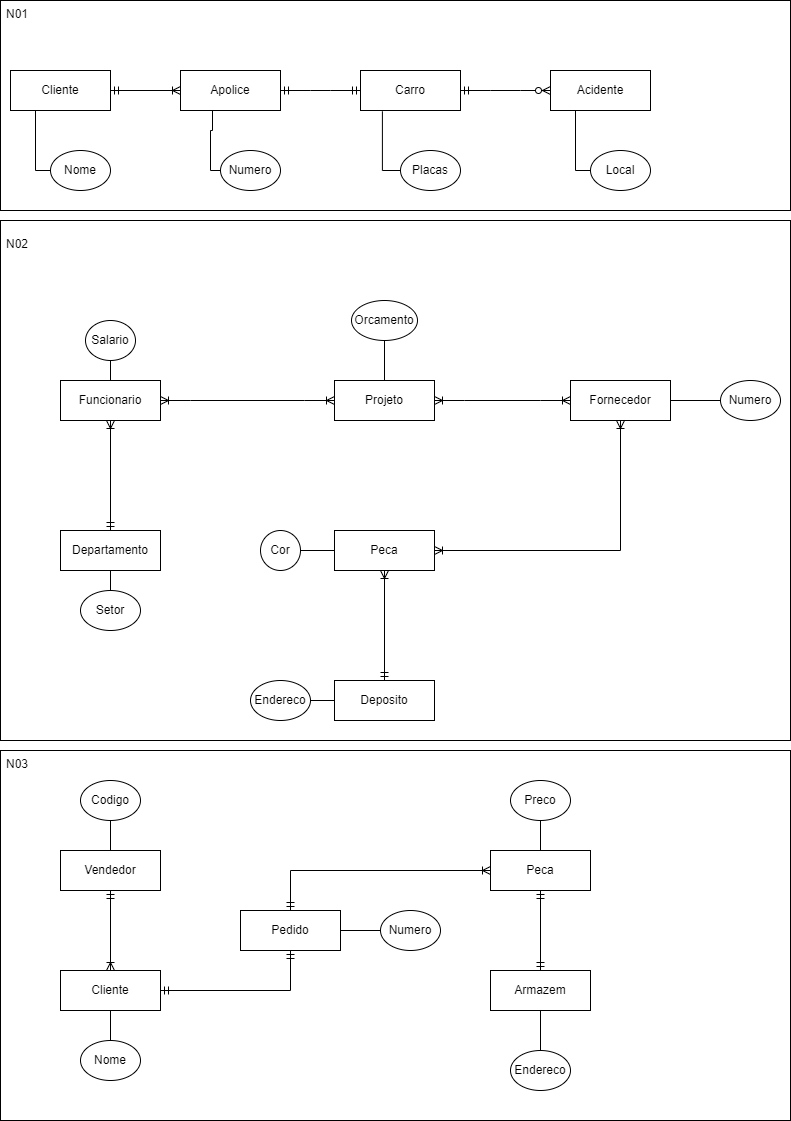

The diagram above was exported from draw.io. Its source (the exported page's mxGraphModel, read from the mxfile embedded in the PNG):
<mxGraphModel dx="677" dy="747" grid="1" gridSize="10" guides="1" tooltips="1" connect="1" arrows="1" fold="1" page="1" pageScale="1" pageWidth="827" pageHeight="1169" math="0" shadow="0">
  <root>
    <mxCell id="0" />
    <mxCell id="1" parent="0" />
    <mxCell id="Hyl3Mu4X-gagNCytN2PX-13" value="" style="rounded=0;whiteSpace=wrap;html=1;" parent="1" vertex="1">
      <mxGeometry x="30" y="760" width="790" height="370" as="geometry" />
    </mxCell>
    <mxCell id="viaCET4dHFIXnGpzGlnk-58" value="" style="rounded=0;whiteSpace=wrap;html=1;" parent="1" vertex="1">
      <mxGeometry x="30" y="230" width="790" height="520" as="geometry" />
    </mxCell>
    <mxCell id="viaCET4dHFIXnGpzGlnk-25" value="" style="rounded=0;whiteSpace=wrap;html=1;" parent="1" vertex="1">
      <mxGeometry x="30" y="10" width="790" height="210" as="geometry" />
    </mxCell>
    <mxCell id="viaCET4dHFIXnGpzGlnk-1" value="N01" style="text;strokeColor=none;fillColor=none;spacingLeft=4;spacingRight=4;overflow=hidden;rotatable=0;points=[[0,0.5],[1,0.5]];portConstraint=eastwest;fontSize=12;whiteSpace=wrap;html=1;" parent="1" vertex="1">
      <mxGeometry x="30" y="10" width="40" height="30" as="geometry" />
    </mxCell>
    <mxCell id="viaCET4dHFIXnGpzGlnk-2" value="Cliente" style="whiteSpace=wrap;html=1;align=center;" parent="1" vertex="1">
      <mxGeometry x="40" y="80" width="100" height="40" as="geometry" />
    </mxCell>
    <mxCell id="viaCET4dHFIXnGpzGlnk-3" value="Apolice" style="whiteSpace=wrap;html=1;align=center;" parent="1" vertex="1">
      <mxGeometry x="210" y="80" width="100" height="40" as="geometry" />
    </mxCell>
    <mxCell id="viaCET4dHFIXnGpzGlnk-4" value="Carro" style="whiteSpace=wrap;html=1;align=center;" parent="1" vertex="1">
      <mxGeometry x="390" y="80" width="100" height="40" as="geometry" />
    </mxCell>
    <mxCell id="viaCET4dHFIXnGpzGlnk-5" value="Acidente" style="whiteSpace=wrap;html=1;align=center;" parent="1" vertex="1">
      <mxGeometry x="580" y="80" width="100" height="40" as="geometry" />
    </mxCell>
    <mxCell id="viaCET4dHFIXnGpzGlnk-6" value="" style="fontSize=12;html=1;endArrow=ERoneToMany;startArrow=ERmandOne;rounded=0;exitX=1;exitY=0.5;exitDx=0;exitDy=0;entryX=0;entryY=0.5;entryDx=0;entryDy=0;" parent="1" source="viaCET4dHFIXnGpzGlnk-2" target="viaCET4dHFIXnGpzGlnk-3" edge="1">
      <mxGeometry width="100" height="100" relative="1" as="geometry">
        <mxPoint x="70" y="260" as="sourcePoint" />
        <mxPoint x="170" y="160" as="targetPoint" />
      </mxGeometry>
    </mxCell>
    <mxCell id="viaCET4dHFIXnGpzGlnk-7" value="" style="edgeStyle=entityRelationEdgeStyle;fontSize=12;html=1;endArrow=ERmandOne;startArrow=ERmandOne;rounded=0;entryX=0;entryY=0.5;entryDx=0;entryDy=0;exitX=1;exitY=0.5;exitDx=0;exitDy=0;" parent="1" source="viaCET4dHFIXnGpzGlnk-3" target="viaCET4dHFIXnGpzGlnk-4" edge="1">
      <mxGeometry width="100" height="100" relative="1" as="geometry">
        <mxPoint x="130" y="360" as="sourcePoint" />
        <mxPoint x="230" y="260" as="targetPoint" />
      </mxGeometry>
    </mxCell>
    <mxCell id="viaCET4dHFIXnGpzGlnk-11" value="Nome" style="ellipse;whiteSpace=wrap;html=1;align=center;" parent="1" vertex="1">
      <mxGeometry x="80" y="160" width="60" height="40" as="geometry" />
    </mxCell>
    <mxCell id="viaCET4dHFIXnGpzGlnk-13" value="Numero" style="ellipse;whiteSpace=wrap;html=1;align=center;" parent="1" vertex="1">
      <mxGeometry x="250" y="160" width="60" height="40" as="geometry" />
    </mxCell>
    <mxCell id="viaCET4dHFIXnGpzGlnk-17" value="" style="endArrow=none;html=1;rounded=0;exitX=0.25;exitY=1;exitDx=0;exitDy=0;edgeStyle=orthogonalEdgeStyle;entryX=0;entryY=0.5;entryDx=0;entryDy=0;" parent="1" source="viaCET4dHFIXnGpzGlnk-2" target="viaCET4dHFIXnGpzGlnk-11" edge="1">
      <mxGeometry relative="1" as="geometry">
        <mxPoint x="30" y="200" as="sourcePoint" />
        <mxPoint x="190" y="200" as="targetPoint" />
      </mxGeometry>
    </mxCell>
    <mxCell id="viaCET4dHFIXnGpzGlnk-18" value="" style="endArrow=none;html=1;rounded=0;entryX=0;entryY=0.5;entryDx=0;entryDy=0;edgeStyle=orthogonalEdgeStyle;exitX=0.32;exitY=0.995;exitDx=0;exitDy=0;exitPerimeter=0;" parent="1" source="viaCET4dHFIXnGpzGlnk-3" target="viaCET4dHFIXnGpzGlnk-13" edge="1">
      <mxGeometry relative="1" as="geometry">
        <mxPoint x="230" y="220" as="sourcePoint" />
        <mxPoint x="390" y="220" as="targetPoint" />
        <Array as="points">
          <mxPoint x="242" y="140" />
          <mxPoint x="240" y="140" />
          <mxPoint x="240" y="180" />
        </Array>
      </mxGeometry>
    </mxCell>
    <mxCell id="viaCET4dHFIXnGpzGlnk-19" value="" style="edgeStyle=entityRelationEdgeStyle;fontSize=12;html=1;endArrow=ERzeroToMany;startArrow=ERmandOne;rounded=0;entryX=0;entryY=0.5;entryDx=0;entryDy=0;exitX=1;exitY=0.5;exitDx=0;exitDy=0;" parent="1" source="viaCET4dHFIXnGpzGlnk-4" target="viaCET4dHFIXnGpzGlnk-5" edge="1">
      <mxGeometry width="100" height="100" relative="1" as="geometry">
        <mxPoint x="420" y="270" as="sourcePoint" />
        <mxPoint x="520" y="170" as="targetPoint" />
      </mxGeometry>
    </mxCell>
    <mxCell id="viaCET4dHFIXnGpzGlnk-21" value="Placas" style="ellipse;whiteSpace=wrap;html=1;align=center;" parent="1" vertex="1">
      <mxGeometry x="430" y="160" width="60" height="40" as="geometry" />
    </mxCell>
    <mxCell id="viaCET4dHFIXnGpzGlnk-22" value="" style="endArrow=none;html=1;rounded=0;exitX=0.219;exitY=1.021;exitDx=0;exitDy=0;exitPerimeter=0;edgeStyle=orthogonalEdgeStyle;entryX=0;entryY=0.5;entryDx=0;entryDy=0;" parent="1" source="viaCET4dHFIXnGpzGlnk-4" target="viaCET4dHFIXnGpzGlnk-21" edge="1">
      <mxGeometry relative="1" as="geometry">
        <mxPoint x="270" y="220" as="sourcePoint" />
        <mxPoint x="430" y="220" as="targetPoint" />
      </mxGeometry>
    </mxCell>
    <mxCell id="viaCET4dHFIXnGpzGlnk-23" value="Local" style="ellipse;whiteSpace=wrap;html=1;align=center;" parent="1" vertex="1">
      <mxGeometry x="620" y="160" width="60" height="40" as="geometry" />
    </mxCell>
    <mxCell id="viaCET4dHFIXnGpzGlnk-24" value="" style="endArrow=none;html=1;rounded=0;exitX=0.25;exitY=1;exitDx=0;exitDy=0;edgeStyle=orthogonalEdgeStyle;entryX=0;entryY=0.5;entryDx=0;entryDy=0;" parent="1" source="viaCET4dHFIXnGpzGlnk-5" target="viaCET4dHFIXnGpzGlnk-23" edge="1">
      <mxGeometry relative="1" as="geometry">
        <mxPoint x="490" y="230" as="sourcePoint" />
        <mxPoint x="650" y="230" as="targetPoint" />
      </mxGeometry>
    </mxCell>
    <mxCell id="viaCET4dHFIXnGpzGlnk-26" value="N02" style="text;strokeColor=none;fillColor=none;spacingLeft=4;spacingRight=4;overflow=hidden;rotatable=0;points=[[0,0.5],[1,0.5]];portConstraint=eastwest;fontSize=12;whiteSpace=wrap;html=1;" parent="1" vertex="1">
      <mxGeometry x="30" y="240" width="40" height="30" as="geometry" />
    </mxCell>
    <mxCell id="viaCET4dHFIXnGpzGlnk-27" value="Peca" style="whiteSpace=wrap;html=1;align=center;" parent="1" vertex="1">
      <mxGeometry x="364" y="540" width="100" height="40" as="geometry" />
    </mxCell>
    <mxCell id="viaCET4dHFIXnGpzGlnk-28" value="Fornecedor" style="whiteSpace=wrap;html=1;align=center;" parent="1" vertex="1">
      <mxGeometry x="600" y="390" width="100" height="40" as="geometry" />
    </mxCell>
    <mxCell id="viaCET4dHFIXnGpzGlnk-29" value="Funcionario" style="whiteSpace=wrap;html=1;align=center;" parent="1" vertex="1">
      <mxGeometry x="90" y="390" width="100" height="40" as="geometry" />
    </mxCell>
    <mxCell id="viaCET4dHFIXnGpzGlnk-30" value="Projeto" style="whiteSpace=wrap;html=1;align=center;" parent="1" vertex="1">
      <mxGeometry x="364" y="390" width="100" height="40" as="geometry" />
    </mxCell>
    <mxCell id="viaCET4dHFIXnGpzGlnk-31" value="Departamento" style="whiteSpace=wrap;html=1;align=center;" parent="1" vertex="1">
      <mxGeometry x="90" y="540" width="100" height="40" as="geometry" />
    </mxCell>
    <mxCell id="viaCET4dHFIXnGpzGlnk-34" value="" style="fontSize=12;html=1;endArrow=ERoneToMany;startArrow=ERmandOne;rounded=0;entryX=0.5;entryY=1;entryDx=0;entryDy=0;exitX=0.5;exitY=0;exitDx=0;exitDy=0;" parent="1" source="viaCET4dHFIXnGpzGlnk-31" target="viaCET4dHFIXnGpzGlnk-29" edge="1">
      <mxGeometry width="100" height="100" relative="1" as="geometry">
        <mxPoint x="220" y="590" as="sourcePoint" />
        <mxPoint x="320" y="490" as="targetPoint" />
      </mxGeometry>
    </mxCell>
    <mxCell id="viaCET4dHFIXnGpzGlnk-36" value="Deposito" style="whiteSpace=wrap;html=1;align=center;" parent="1" vertex="1">
      <mxGeometry x="364" y="690" width="100" height="40" as="geometry" />
    </mxCell>
    <mxCell id="viaCET4dHFIXnGpzGlnk-42" value="" style="edgeStyle=entityRelationEdgeStyle;fontSize=12;html=1;endArrow=ERoneToMany;startArrow=ERoneToMany;rounded=0;entryX=0;entryY=0.5;entryDx=0;entryDy=0;exitX=1;exitY=0.5;exitDx=0;exitDy=0;" parent="1" source="viaCET4dHFIXnGpzGlnk-30" target="viaCET4dHFIXnGpzGlnk-28" edge="1">
      <mxGeometry width="100" height="100" relative="1" as="geometry">
        <mxPoint x="550" y="650" as="sourcePoint" />
        <mxPoint x="650" y="550" as="targetPoint" />
      </mxGeometry>
    </mxCell>
    <mxCell id="viaCET4dHFIXnGpzGlnk-44" value="" style="fontSize=12;html=1;endArrow=ERoneToMany;startArrow=ERoneToMany;rounded=0;entryX=1;entryY=0.5;entryDx=0;entryDy=0;edgeStyle=orthogonalEdgeStyle;" parent="1" source="viaCET4dHFIXnGpzGlnk-28" target="viaCET4dHFIXnGpzGlnk-27" edge="1">
      <mxGeometry width="100" height="100" relative="1" as="geometry">
        <mxPoint x="510" y="460" as="sourcePoint" />
        <mxPoint x="510" y="550" as="targetPoint" />
        <Array as="points">
          <mxPoint x="650" y="560" />
        </Array>
      </mxGeometry>
    </mxCell>
    <mxCell id="viaCET4dHFIXnGpzGlnk-45" value="" style="fontSize=12;html=1;endArrow=ERoneToMany;startArrow=ERmandOne;rounded=0;entryX=0.5;entryY=1;entryDx=0;entryDy=0;exitX=0.5;exitY=0;exitDx=0;exitDy=0;" parent="1" source="viaCET4dHFIXnGpzGlnk-36" target="viaCET4dHFIXnGpzGlnk-27" edge="1">
      <mxGeometry width="100" height="100" relative="1" as="geometry">
        <mxPoint x="380" y="720" as="sourcePoint" />
        <mxPoint x="480" y="620" as="targetPoint" />
      </mxGeometry>
    </mxCell>
    <mxCell id="viaCET4dHFIXnGpzGlnk-46" value="Cor" style="ellipse;whiteSpace=wrap;html=1;align=center;" parent="1" vertex="1">
      <mxGeometry x="290" y="540" width="40" height="40" as="geometry" />
    </mxCell>
    <mxCell id="viaCET4dHFIXnGpzGlnk-47" value="" style="endArrow=none;html=1;rounded=0;entryX=0;entryY=0.5;entryDx=0;entryDy=0;exitX=1;exitY=0.5;exitDx=0;exitDy=0;" parent="1" source="viaCET4dHFIXnGpzGlnk-46" target="viaCET4dHFIXnGpzGlnk-27" edge="1">
      <mxGeometry relative="1" as="geometry">
        <mxPoint x="280" y="600" as="sourcePoint" />
        <mxPoint x="440" y="600" as="targetPoint" />
      </mxGeometry>
    </mxCell>
    <mxCell id="viaCET4dHFIXnGpzGlnk-48" value="Endereco" style="ellipse;whiteSpace=wrap;html=1;align=center;" parent="1" vertex="1">
      <mxGeometry x="280" y="690" width="60" height="40" as="geometry" />
    </mxCell>
    <mxCell id="viaCET4dHFIXnGpzGlnk-49" value="" style="endArrow=none;html=1;rounded=0;exitX=1;exitY=0.5;exitDx=0;exitDy=0;entryX=0;entryY=0.5;entryDx=0;entryDy=0;" parent="1" source="viaCET4dHFIXnGpzGlnk-48" target="viaCET4dHFIXnGpzGlnk-36" edge="1">
      <mxGeometry relative="1" as="geometry">
        <mxPoint x="350" y="770" as="sourcePoint" />
        <mxPoint x="510" y="770" as="targetPoint" />
      </mxGeometry>
    </mxCell>
    <mxCell id="viaCET4dHFIXnGpzGlnk-50" value="Numero" style="ellipse;whiteSpace=wrap;html=1;align=center;" parent="1" vertex="1">
      <mxGeometry x="750" y="390" width="60" height="40" as="geometry" />
    </mxCell>
    <mxCell id="viaCET4dHFIXnGpzGlnk-51" value="" style="endArrow=none;html=1;rounded=0;entryX=0;entryY=0.5;entryDx=0;entryDy=0;exitX=1;exitY=0.5;exitDx=0;exitDy=0;" parent="1" source="viaCET4dHFIXnGpzGlnk-28" target="viaCET4dHFIXnGpzGlnk-50" edge="1">
      <mxGeometry relative="1" as="geometry">
        <mxPoint x="590" y="490" as="sourcePoint" />
        <mxPoint x="750" y="490" as="targetPoint" />
      </mxGeometry>
    </mxCell>
    <mxCell id="viaCET4dHFIXnGpzGlnk-52" value="Orcamento" style="ellipse;whiteSpace=wrap;html=1;align=center;" parent="1" vertex="1">
      <mxGeometry x="381" y="310" width="66" height="40" as="geometry" />
    </mxCell>
    <mxCell id="viaCET4dHFIXnGpzGlnk-53" value="" style="endArrow=none;html=1;rounded=0;exitX=0.5;exitY=1;exitDx=0;exitDy=0;entryX=0.5;entryY=0;entryDx=0;entryDy=0;" parent="1" source="viaCET4dHFIXnGpzGlnk-52" target="viaCET4dHFIXnGpzGlnk-30" edge="1">
      <mxGeometry relative="1" as="geometry">
        <mxPoint x="480" y="350" as="sourcePoint" />
        <mxPoint x="640" y="350" as="targetPoint" />
      </mxGeometry>
    </mxCell>
    <mxCell id="viaCET4dHFIXnGpzGlnk-54" value="Salario" style="ellipse;whiteSpace=wrap;html=1;align=center;" parent="1" vertex="1">
      <mxGeometry x="115" y="330" width="50" height="40" as="geometry" />
    </mxCell>
    <mxCell id="viaCET4dHFIXnGpzGlnk-55" value="" style="endArrow=none;html=1;rounded=0;exitX=0.5;exitY=1;exitDx=0;exitDy=0;entryX=0.5;entryY=0;entryDx=0;entryDy=0;" parent="1" source="viaCET4dHFIXnGpzGlnk-54" target="viaCET4dHFIXnGpzGlnk-29" edge="1">
      <mxGeometry relative="1" as="geometry">
        <mxPoint x="210" y="340" as="sourcePoint" />
        <mxPoint x="370" y="340" as="targetPoint" />
      </mxGeometry>
    </mxCell>
    <mxCell id="viaCET4dHFIXnGpzGlnk-56" value="Setor" style="ellipse;whiteSpace=wrap;html=1;align=center;" parent="1" vertex="1">
      <mxGeometry x="110" y="600" width="60" height="40" as="geometry" />
    </mxCell>
    <mxCell id="viaCET4dHFIXnGpzGlnk-57" value="" style="endArrow=none;html=1;rounded=0;exitX=0.5;exitY=1;exitDx=0;exitDy=0;entryX=0.5;entryY=0;entryDx=0;entryDy=0;" parent="1" source="viaCET4dHFIXnGpzGlnk-31" target="viaCET4dHFIXnGpzGlnk-56" edge="1">
      <mxGeometry relative="1" as="geometry">
        <mxPoint x="170" y="600" as="sourcePoint" />
        <mxPoint x="330" y="600" as="targetPoint" />
      </mxGeometry>
    </mxCell>
    <mxCell id="viaCET4dHFIXnGpzGlnk-59" value="N03" style="text;strokeColor=none;fillColor=none;spacingLeft=4;spacingRight=4;overflow=hidden;rotatable=0;points=[[0,0.5],[1,0.5]];portConstraint=eastwest;fontSize=12;whiteSpace=wrap;html=1;" parent="1" vertex="1">
      <mxGeometry x="30" y="760" width="40" height="30" as="geometry" />
    </mxCell>
    <mxCell id="viaCET4dHFIXnGpzGlnk-60" value="Vendedor" style="whiteSpace=wrap;html=1;align=center;" parent="1" vertex="1">
      <mxGeometry x="90" y="860" width="100" height="40" as="geometry" />
    </mxCell>
    <mxCell id="viaCET4dHFIXnGpzGlnk-61" value="Cliente" style="whiteSpace=wrap;html=1;align=center;" parent="1" vertex="1">
      <mxGeometry x="90" y="980" width="100" height="40" as="geometry" />
    </mxCell>
    <mxCell id="viaCET4dHFIXnGpzGlnk-62" value="" style="edgeStyle=entityRelationEdgeStyle;fontSize=12;html=1;endArrow=ERoneToMany;startArrow=ERoneToMany;rounded=0;exitX=1;exitY=0.5;exitDx=0;exitDy=0;entryX=0;entryY=0.5;entryDx=0;entryDy=0;" parent="1" source="viaCET4dHFIXnGpzGlnk-29" target="viaCET4dHFIXnGpzGlnk-30" edge="1">
      <mxGeometry width="100" height="100" relative="1" as="geometry">
        <mxPoint x="474" y="420" as="sourcePoint" />
        <mxPoint x="360" y="410" as="targetPoint" />
      </mxGeometry>
    </mxCell>
    <mxCell id="viaCET4dHFIXnGpzGlnk-70" value="Peca" style="whiteSpace=wrap;html=1;align=center;" parent="1" vertex="1">
      <mxGeometry x="520" y="860" width="100" height="40" as="geometry" />
    </mxCell>
    <mxCell id="viaCET4dHFIXnGpzGlnk-71" value="Pedido" style="whiteSpace=wrap;html=1;align=center;" parent="1" vertex="1">
      <mxGeometry x="270" y="920" width="100" height="40" as="geometry" />
    </mxCell>
    <mxCell id="viaCET4dHFIXnGpzGlnk-74" value="" style="fontSize=12;html=1;endArrow=ERoneToMany;startArrow=ERmandOne;rounded=0;strokeColor=none;" parent="1" source="viaCET4dHFIXnGpzGlnk-60" edge="1">
      <mxGeometry width="100" height="100" relative="1" as="geometry">
        <mxPoint x="150" y="1020" as="sourcePoint" />
        <mxPoint x="140" y="980" as="targetPoint" />
      </mxGeometry>
    </mxCell>
    <mxCell id="viaCET4dHFIXnGpzGlnk-75" value="" style="fontSize=12;html=1;endArrow=ERoneToMany;startArrow=ERmandOne;rounded=0;" parent="1" edge="1">
      <mxGeometry width="100" height="100" relative="1" as="geometry">
        <mxPoint x="140" y="900" as="sourcePoint" />
        <mxPoint x="140" y="980" as="targetPoint" />
      </mxGeometry>
    </mxCell>
    <mxCell id="viaCET4dHFIXnGpzGlnk-76" value="Armazem" style="whiteSpace=wrap;html=1;align=center;" parent="1" vertex="1">
      <mxGeometry x="520" y="980" width="100" height="40" as="geometry" />
    </mxCell>
    <mxCell id="viaCET4dHFIXnGpzGlnk-77" value="" style="fontSize=12;html=1;endArrow=ERmandOne;startArrow=ERmandOne;rounded=0;entryX=0.5;entryY=1;entryDx=0;entryDy=0;exitX=0.5;exitY=0;exitDx=0;exitDy=0;" parent="1" source="viaCET4dHFIXnGpzGlnk-76" target="viaCET4dHFIXnGpzGlnk-70" edge="1">
      <mxGeometry width="100" height="100" relative="1" as="geometry">
        <mxPoint x="500" y="1050" as="sourcePoint" />
        <mxPoint x="600" y="950" as="targetPoint" />
      </mxGeometry>
    </mxCell>
    <mxCell id="viaCET4dHFIXnGpzGlnk-78" value="" style="fontSize=12;html=1;endArrow=ERmandOne;startArrow=ERmandOne;rounded=0;entryX=1;entryY=0.5;entryDx=0;entryDy=0;exitX=0.5;exitY=1;exitDx=0;exitDy=0;edgeStyle=orthogonalEdgeStyle;" parent="1" source="viaCET4dHFIXnGpzGlnk-71" target="viaCET4dHFIXnGpzGlnk-61" edge="1">
      <mxGeometry width="100" height="100" relative="1" as="geometry">
        <mxPoint x="510" y="990" as="sourcePoint" />
        <mxPoint x="510" y="910" as="targetPoint" />
      </mxGeometry>
    </mxCell>
    <mxCell id="Hyl3Mu4X-gagNCytN2PX-1" value="Codigo" style="ellipse;whiteSpace=wrap;html=1;align=center;" parent="1" vertex="1">
      <mxGeometry x="110" y="790" width="60" height="40" as="geometry" />
    </mxCell>
    <mxCell id="Hyl3Mu4X-gagNCytN2PX-4" value="" style="endArrow=none;html=1;rounded=0;exitX=0.5;exitY=1;exitDx=0;exitDy=0;entryX=0.5;entryY=0;entryDx=0;entryDy=0;" parent="1" source="Hyl3Mu4X-gagNCytN2PX-1" target="viaCET4dHFIXnGpzGlnk-60" edge="1">
      <mxGeometry relative="1" as="geometry">
        <mxPoint x="200" y="820" as="sourcePoint" />
        <mxPoint x="360" y="820" as="targetPoint" />
      </mxGeometry>
    </mxCell>
    <mxCell id="Hyl3Mu4X-gagNCytN2PX-5" value="Nome" style="ellipse;whiteSpace=wrap;html=1;align=center;" parent="1" vertex="1">
      <mxGeometry x="110" y="1050" width="60" height="40" as="geometry" />
    </mxCell>
    <mxCell id="Hyl3Mu4X-gagNCytN2PX-6" value="" style="endArrow=none;html=1;rounded=0;exitX=0.5;exitY=1;exitDx=0;exitDy=0;entryX=0.5;entryY=0;entryDx=0;entryDy=0;" parent="1" source="viaCET4dHFIXnGpzGlnk-61" target="Hyl3Mu4X-gagNCytN2PX-5" edge="1">
      <mxGeometry relative="1" as="geometry">
        <mxPoint x="180" y="1030" as="sourcePoint" />
        <mxPoint x="340" y="1030" as="targetPoint" />
      </mxGeometry>
    </mxCell>
    <mxCell id="Hyl3Mu4X-gagNCytN2PX-7" value="Numero" style="ellipse;whiteSpace=wrap;html=1;align=center;" parent="1" vertex="1">
      <mxGeometry x="410" y="920" width="60" height="40" as="geometry" />
    </mxCell>
    <mxCell id="Hyl3Mu4X-gagNCytN2PX-8" value="" style="endArrow=none;html=1;rounded=0;exitX=1;exitY=0.5;exitDx=0;exitDy=0;entryX=0;entryY=0.5;entryDx=0;entryDy=0;" parent="1" source="viaCET4dHFIXnGpzGlnk-71" target="Hyl3Mu4X-gagNCytN2PX-7" edge="1">
      <mxGeometry relative="1" as="geometry">
        <mxPoint x="350" y="1010" as="sourcePoint" />
        <mxPoint x="510" y="1010" as="targetPoint" />
      </mxGeometry>
    </mxCell>
    <mxCell id="Hyl3Mu4X-gagNCytN2PX-9" value="Preco" style="ellipse;whiteSpace=wrap;html=1;align=center;" parent="1" vertex="1">
      <mxGeometry x="540" y="790" width="60" height="40" as="geometry" />
    </mxCell>
    <mxCell id="Hyl3Mu4X-gagNCytN2PX-10" value="" style="endArrow=none;html=1;rounded=0;exitX=0.5;exitY=1;exitDx=0;exitDy=0;entryX=0.5;entryY=0;entryDx=0;entryDy=0;" parent="1" source="Hyl3Mu4X-gagNCytN2PX-9" target="viaCET4dHFIXnGpzGlnk-70" edge="1">
      <mxGeometry relative="1" as="geometry">
        <mxPoint x="630" y="830" as="sourcePoint" />
        <mxPoint x="790" y="830" as="targetPoint" />
      </mxGeometry>
    </mxCell>
    <mxCell id="Hyl3Mu4X-gagNCytN2PX-11" value="Endereco" style="ellipse;whiteSpace=wrap;html=1;align=center;" parent="1" vertex="1">
      <mxGeometry x="540" y="1060" width="60" height="40" as="geometry" />
    </mxCell>
    <mxCell id="Hyl3Mu4X-gagNCytN2PX-12" value="" style="endArrow=none;html=1;rounded=0;exitX=0.5;exitY=1;exitDx=0;exitDy=0;entryX=0.5;entryY=0;entryDx=0;entryDy=0;" parent="1" source="viaCET4dHFIXnGpzGlnk-76" target="Hyl3Mu4X-gagNCytN2PX-11" edge="1">
      <mxGeometry relative="1" as="geometry">
        <mxPoint x="580" y="1040" as="sourcePoint" />
        <mxPoint x="740" y="1040" as="targetPoint" />
      </mxGeometry>
    </mxCell>
    <mxCell id="3hAtB23QSPvImmZFafW8-1" value="" style="edgeStyle=orthogonalEdgeStyle;fontSize=12;html=1;endArrow=ERoneToMany;startArrow=ERmandOne;rounded=0;exitX=0.5;exitY=0;exitDx=0;exitDy=0;" parent="1" source="viaCET4dHFIXnGpzGlnk-71" target="viaCET4dHFIXnGpzGlnk-70" edge="1">
      <mxGeometry width="100" height="100" relative="1" as="geometry">
        <mxPoint x="360" y="910" as="sourcePoint" />
        <mxPoint x="460" y="810" as="targetPoint" />
        <Array as="points">
          <mxPoint x="320" y="880" />
        </Array>
      </mxGeometry>
    </mxCell>
  </root>
</mxGraphModel>